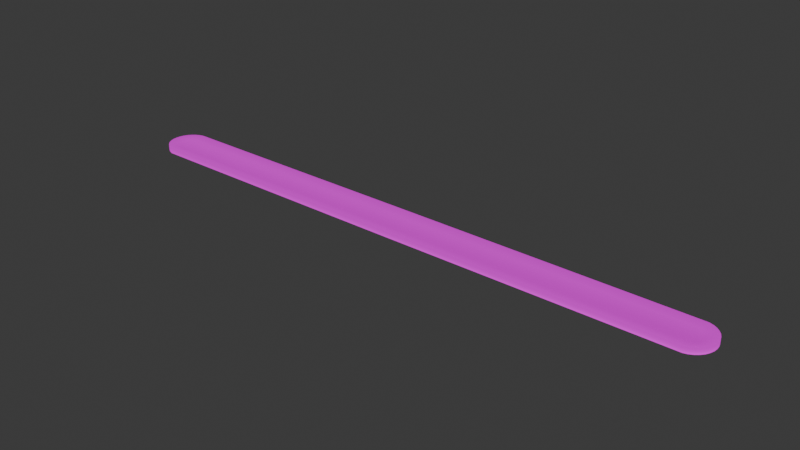 # Source: OpenNoteRotated.blend  (saved by Blender 4.3.32; exported with 4.5.12 LTS)
import bpy
from mathutils import Matrix  # noqa: F401  (used for matrix-valued properties, if any)

bpy.ops.wm.read_factory_settings(use_empty=True)
scene = bpy.context.scene
scene.name = 'Scene'

# ---- images (referenced by path relative to the original .blend; pixels are not part of the script)
import os
ASSET_DIR = os.environ.get("B2B_ASSET_DIR", "")  # directory of the original .blend (textures are referenced by path, not embedded)
HERE = os.path.dirname(os.path.abspath(__file__))  # packed textures are extracted next to this script under _unpacked/

def load_image(name, relpath, width, height, colorspace="sRGB"):
    """Load a texture the original file referenced (path relative to the .blend, or extracted next to this script)."""
    p = next((c for c in (os.path.join(HERE, relpath), os.path.join(ASSET_DIR, relpath)) if relpath and os.path.exists(c)), "")
    if p:
        img = bpy.data.images.load(p, check_existing=True)
        img.name = name
    else:  # same state as the original file: an image datablock whose file is absent (Cycles renders it pink)
        img = bpy.data.images.new(name, width, height)
        img.source = "FILE"
        img.filepath = "//" + (relpath or name)
    img.colorspace_settings.name = colorspace
    return img
img_note_texture_green_png_001 = load_image('Note_Texture_green.png.001', 'Note_Texture_green.png', 1024, 1024, 'sRGB')

# ---- materials (node trees are filled in below, after node groups)
mat_fof_note_green_001 = bpy.data.materials.new('FoF_Note_Green.001')
mat_fof_note_green_001.roughness = 1.0

# ---- material node trees
mat_fof_note_green_001.use_nodes = True; mat_fof_note_green_001.node_tree.nodes.clear()
_N = mat_fof_note_green_001.node_tree.nodes; _L = mat_fof_note_green_001.node_tree.links
n0 = _N.new('ShaderNodeBsdfPrincipled'); n0.name = 'Principled BSDF'; n0.location = (10, 300)
n0.inputs[2].default_value = 1.0
n1 = _N.new('ShaderNodeOutputMaterial'); n1.name = 'Material Output'; n1.location = (300, 300)
n2 = _N.new('ShaderNodeNormalMap'); n2.name = 'Normal Map'; n2.location = (-300, -300)
n2.label = 'Normal/Map'
n2.inputs[0].default_value = 0.0
n3 = _N.new('ShaderNodeTexImage'); n3.name = 'Image Texture'; n3.location = (-300, 600)
n3.image = img_note_texture_green_png_001
_L.new(n0.outputs[0], n1.inputs[0])
_L.new(n2.outputs[0], n0.inputs[5])
_L.new(n3.outputs[0], n0.inputs[0])
n1.is_active_output = True

# ---- world
world_world = bpy.data.worlds.new('World'); scene.world = world_world
world_world.use_nodes = True; world_world.node_tree.nodes.clear()
_N = world_world.node_tree.nodes; _L = world_world.node_tree.links
n0 = _N.new('ShaderNodeOutputWorld'); n0.name = 'World Output'; n0.location = (300, 300)
n1 = _N.new('ShaderNodeBackground'); n1.name = 'Background'; n1.location = (10, 300)
n1.inputs[0].default_value = (0.05088, 0.05088, 0.05088, 1.0)
_L.new(n1.outputs[0], n0.inputs[0])
n0.is_active_output = True
world_world.color = (0.05088, 0.05088, 0.05088)
world_world.sun_shadow_jitter_overblur = 0.0

# ---- meshes
me_cylinder_001 = bpy.data.meshes.new('Cylinder.001')
me_cylinder_001.from_pydata([(-0.03603, 1.0, -1.229), (-0.03603, 0.5261, 0.2222), (13.23, 0.9808, -1.229), (13.14, 0.516, 0.2222), (13.42, 0.9239, -1.229), (13.24, 0.4861, 0.2222), (13.59, 0.8315, -1.229), (13.33, 0.4375, 0.2222), (13.74, 0.7071, -1.229), (13.41, 0.372, 0.2222), (13.87, 0.5556, -1.229), (13.47, 0.2923, 0.2222), (13.96, 0.3827, -1.229), (13.52, 0.2013, 0.2222), (14.02, 0.1951, -1.229), (13.55, 0.1026, 0.2222), (14.04, 2.632e-07, -1.229), (13.56, 2.632e-07, 0.2222), (14.02, -0.1951, -1.229), (13.55, -0.1026, 0.2222), (13.96, -0.3827, -1.229), (13.52, -0.2013, 0.2222), (13.87, -0.5556, -1.229), (13.47, -0.2923, 0.2222), (13.74, -0.7071, -1.229), (13.41, -0.372, 0.2222), (13.59, -0.8315, -1.229), (13.33, -0.4375, 0.2222), (13.42, -0.9239, -1.229), (13.24, -0.4861, 0.2222), (13.23, -0.9808, -1.229), (13.14, -0.516, 0.2222), (-0.03603, -1.0, -1.229), (-0.03603, -0.5261, 0.2222), (-13.23, -0.9808, -1.229), (-13.14, -0.516, 0.2222), (-13.42, -0.9239, -1.229), (-13.24, -0.4861, 0.2222), (-13.59, -0.8315, -1.229), (-13.33, -0.4375, 0.2222), (-13.74, -0.7071, -1.229), (-13.41, -0.372, 0.2222), (-13.87, -0.5556, -1.229), (-13.47, -0.2923, 0.2222), (-13.96, -0.3827, -1.229), (-13.52, -0.2013, 0.2222), (-14.02, -0.1951, -1.229), (-13.55, -0.1026, 0.2222), (-14.04, 2.632e-07, -1.229), (-13.56, 2.632e-07, 0.2222), (-14.02, 0.1951, -1.229), (-13.55, 0.1026, 0.2222), (-13.96, 0.3827, -1.229), (-13.52, 0.2013, 0.2222), (-13.87, 0.5556, -1.229), (-13.47, 0.2923, 0.2222), (-13.74, 0.7071, -1.229), (-13.41, 0.372, 0.2222), (-13.59, 0.8315, -1.229), (-13.33, 0.4375, 0.2222), (-13.42, 0.9239, -1.229), (-13.24, 0.4861, 0.2222), (-13.23, 0.9808, -1.229), (-13.14, 0.516, 0.2222), (13.23, 0.9808, 0.7711), (-0.03603, 1.0, 0.7711), (13.42, 0.9239, 0.7711), (13.59, 0.8315, 0.7711), (13.74, 0.7071, 0.7711), (13.87, 0.5556, 0.7711), (13.96, 0.3827, 0.7711), (14.02, 0.1951, 0.7711), (14.04, 2.632e-07, 0.7711), (14.02, -0.1951, 0.7711), (13.96, -0.3827, 0.7711), (13.87, -0.5556, 0.7711), (13.74, -0.7071, 0.7711), (13.59, -0.8315, 0.7711), (13.42, -0.9239, 0.7711), (13.23, -0.9808, 0.7711), (-0.03603, -1.0, 0.7711), (-13.23, -0.9808, 0.7711), (-13.42, -0.9239, 0.7711), (-13.59, -0.8315, 0.7711), (-13.74, -0.7071, 0.7711), (-13.87, -0.5556, 0.7711), (-13.96, -0.3827, 0.7711), (-14.02, -0.1951, 0.7711), (-14.04, 2.632e-07, 0.7711), (-14.02, 0.1951, 0.7711), (-13.96, 0.3827, 0.7711), (-13.87, 0.5556, 0.7711), (-13.74, 0.7071, 0.7711), (-13.59, 0.8315, 0.7711), (-13.42, 0.9239, 0.7711), (-13.23, 0.9808, 0.7711)], [], [(0, 65, 64, 2), (2, 64, 66, 4), (4, 66, 67, 6), (6, 67, 68, 8), (8, 68, 69, 10), (10, 69, 70, 12), (12, 70, 71, 14), (14, 71, 72, 16), (16, 72, 73, 18), (18, 73, 74, 20), (20, 74, 75, 22), (22, 75, 76, 24), (24, 76, 77, 26), (26, 77, 78, 28), (28, 78, 79, 30), (30, 79, 80, 32), (32, 80, 81, 34), (34, 81, 82, 36), (36, 82, 83, 38), (38, 83, 84, 40), (40, 84, 85, 42), (42, 85, 86, 44), (44, 86, 87, 46), (46, 87, 88, 48), (48, 88, 89, 50), (50, 89, 90, 52), (52, 90, 91, 54), (54, 91, 92, 56), (56, 92, 93, 58), (58, 93, 94, 60), (3, 1, 63, 61, 59, 57, 55, 53, 51, 49, 47, 45, 43, 41, 39, 37, 35, 33, 31, 29, 27, 25, 23, 21, 19, 17, 15, 13, 11, 9, 7, 5), (60, 94, 95, 62), (62, 95, 65, 0), (1, 3, 64, 65), (3, 5, 66, 64), (5, 7, 67, 66), (7, 9, 68, 67), (9, 11, 69, 68), (11, 13, 70, 69), (13, 15, 71, 70), (15, 17, 72, 71), (17, 19, 73, 72), (19, 21, 74, 73), (21, 23, 75, 74), (23, 25, 76, 75), (25, 27, 77, 76), (27, 29, 78, 77), (29, 31, 79, 78), (31, 33, 80, 79), (33, 35, 81, 80), (35, 37, 82, 81), (37, 39, 83, 82), (39, 41, 84, 83), (41, 43, 85, 84), (43, 45, 86, 85), (45, 47, 87, 86), (47, 49, 88, 87), (49, 51, 89, 88), (51, 53, 90, 89), (53, 55, 91, 90), (55, 57, 92, 91), (57, 59, 93, 92), (59, 61, 94, 93), (61, 63, 95, 94), (63, 1, 65, 95)])
me_cylinder_001.polygons.foreach_set('use_smooth', [True] * 65)
_uv = me_cylinder_001.uv_layers.new(name='UVMap')
_uv.uv.foreach_set('vector', [0.7826, 0.5018, 0.9947, 0.5019, 0.9945, 0.9985, 0.7824, 0.9984, 0.7824, 0.9779, 0.9945, 0.978, 0.9945, 0.9833, 0.7824, 0.9832, 0.7824, 0.943, 0.9946, 0.9431, 0.9946, 0.9483, 0.7824, 0.9482, 0.7825, 0.8899, 0.9946, 0.89, 0.9946, 0.8953, 0.7825, 0.8952, 0.7825, 0.821, 0.9946, 0.821, 0.9946, 0.8263, 0.7825, 0.8262, 0.7825, 0.7389, 0.9946, 0.739, 0.9946, 0.7443, 0.7825, 0.7442, 0.7826, 0.6472, 0.9947, 0.6473, 0.9947, 0.6526, 0.7826, 0.6525, 0.7826, 0.5495, 0.9947, 0.5496, 0.9947, 0.5549, 0.7826, 0.5548, 0.7827, 0.4498, 0.9948, 0.4499, 0.9948, 0.4552, 0.7826, 0.4551, 0.7827, 0.3521, 0.9948, 0.3522, 0.9948, 0.3575, 0.7827, 0.3574, 0.7827, 0.2604, 0.9949, 0.2605, 0.9949, 0.2658, 0.7827, 0.2657, 0.7828, 0.1784, 0.9949, 0.1785, 0.9949, 0.1837, 0.7828, 0.1836, 0.7828, 0.1094, 0.9949, 0.1095, 0.9949, 0.1148, 0.7828, 0.1147, 0.7828, 0.05637, 0.9949, 0.05646, 0.9949, 0.06171, 0.7828, 0.06162, 0.7828, 0.02144, 0.995, 0.02153, 0.995, 0.02679, 0.7828, 0.02669, 0.7828, 0.5037, 0.995, 0.5038, 0.9948, 0.9977, 0.7827, 0.9976, 0.7827, 0.003174, 0.9948, 0.003302, 0.9947, 0.4968, 0.7825, 0.4966, 0.7825, 0.706, 0.9947, 0.7061, 0.9947, 0.7114, 0.7825, 0.7113, 0.7825, 0.699, 0.9947, 0.6991, 0.9947, 0.7044, 0.7825, 0.7043, 0.7825, 0.6865, 0.9947, 0.6866, 0.9947, 0.6918, 0.7825, 0.6917, 0.7826, 0.6691, 0.9947, 0.6692, 0.9947, 0.6744, 0.7826, 0.6743, 0.7826, 0.6477, 0.9947, 0.6478, 0.9947, 0.653, 0.7826, 0.6529, 0.7826, 0.6233, 0.9947, 0.6234, 0.9947, 0.6287, 0.7826, 0.6286, 0.7826, 0.5972, 0.9947, 0.5972, 0.9947, 0.6025, 0.7826, 0.6024, 0.7826, 0.5704, 0.9947, 0.5704, 0.9947, 0.5757, 0.7826, 0.5756, 0.7826, 0.5442, 0.9947, 0.5443, 0.9947, 0.5495, 0.7826, 0.5494, 0.7826, 0.5198, 0.9947, 0.5199, 0.9947, 0.5252, 0.7826, 0.5251, 0.7826, 0.4984, 0.9947, 0.4985, 0.9947, 0.5038, 0.7826, 0.5037, 0.7826, 0.481, 0.9948, 0.4811, 0.9948, 0.4864, 0.7826, 0.4863, 0.7826, 0.4685, 0.9948, 0.4686, 0.9948, 0.4738, 0.7826, 0.4737, 0.02492, 0.9604, 0.02616, 0.4986, 0.02928, 0.03962, 0.03068, 0.03617, 0.03254, 0.03314, 0.03495, 0.03055, 0.03776, 0.02852, 0.04091, 0.02708, 0.04417, 0.02606, 0.04756, 0.02571, 0.05092, 0.02594, 0.05417, 0.02682, 0.05722, 0.02832, 0.05995, 0.03042, 0.06225, 0.03303, 0.06401, 0.0361, 0.06537, 0.03955, 0.06427, 0.4988, 0.06089, 0.9605, 0.05957, 0.9639, 0.05769, 0.967, 0.05531, 0.9695, 0.05249, 0.9716, 0.04934, 0.973, 0.04607, 0.974, 0.04269, 0.9744, 0.03932, 0.9741, 0.03607, 0.9732, 0.03302, 0.9717, 0.03031, 0.9696, 0.02801, 0.967, 0.02623, 0.9639, 0.7826, 0.4615, 0.9948, 0.4616, 0.9948, 0.4668, 0.7826, 0.4667, 0.7826, 0.003117, 0.9948, 0.003245, 0.9946, 0.4971, 0.7825, 0.4969, 0.02616, 0.4986, 0.02492, 0.9604, 3.006e-05, 0.9705, 3.008e-05, 0.4985, 0.02492, 0.9604, 0.02623, 0.9639, 0.00354, 0.9775, 3.006e-05, 0.9705, 0.02623, 0.9639, 0.02801, 0.967, 0.008064, 0.9838, 0.00354, 0.9775, 0.02801, 0.967, 0.03031, 0.9696, 0.01361, 0.9893, 0.008064, 0.9838, 0.03031, 0.9696, 0.03302, 0.9717, 0.02009, 0.9939, 0.01361, 0.9893, 0.03302, 0.9717, 0.03607, 0.9732, 0.02725, 0.9972, 0.02009, 0.9939, 0.03607, 0.9732, 0.03932, 0.9741, 0.03484, 0.9992, 0.02725, 0.9972, 0.03932, 0.9741, 0.04269, 0.9744, 0.04266, 1.0, 0.03484, 0.9992, 0.04269, 0.9744, 0.04607, 0.974, 0.05052, 0.9993, 0.04266, 1.0, 0.04607, 0.974, 0.04934, 0.973, 0.05811, 0.9973, 0.05052, 0.9993, 0.04934, 0.973, 0.05249, 0.9716, 0.06523, 0.994, 0.05811, 0.9973, 0.05249, 0.9716, 0.05531, 0.9695, 0.07174, 0.9896, 0.06523, 0.994, 0.05531, 0.9695, 0.05769, 0.967, 0.07742, 0.9842, 0.07174, 0.9896, 0.05769, 0.967, 0.05957, 0.9639, 0.08206, 0.9779, 0.07742, 0.9842, 0.05957, 0.9639, 0.06089, 0.9605, 0.08569, 0.971, 0.08206, 0.9779, 0.06089, 0.9605, 0.06427, 0.4988, 0.09041, 0.499, 0.08569, 0.971, 0.06427, 0.4988, 0.06537, 0.03955, 0.09017, 0.02951, 0.09041, 0.499, 0.06537, 0.03955, 0.06401, 0.0361, 0.08671, 0.02257, 0.09017, 0.02951, 0.06401, 0.0361, 0.06225, 0.03303, 0.08214, 0.01622, 0.08671, 0.02257, 0.06225, 0.03303, 0.05995, 0.03042, 0.07657, 0.01074, 0.08214, 0.01622, 0.05995, 0.03042, 0.05722, 0.02832, 0.0702, 0.00624, 0.07657, 0.01074, 0.05722, 0.02832, 0.05417, 0.02682, 0.06311, 0.00287, 0.0702, 0.00624, 0.05417, 0.02682, 0.05092, 0.02594, 0.05551, 0.000772, 0.06311, 0.00287, 0.05092, 0.02594, 0.04756, 0.02571, 0.04763, 3.007e-05, 0.05551, 0.000772, 0.04756, 0.02571, 0.04417, 0.02606, 0.03977, 0.0007114, 0.04763, 3.007e-05, 0.04417, 0.02606, 0.04091, 0.02708, 0.03212, 0.0027, 0.03977, 0.0007114, 0.04091, 0.02708, 0.03776, 0.02852, 0.02496, 0.005998, 0.03212, 0.0027, 0.03776, 0.02852, 0.03495, 0.03055, 0.01843, 0.01044, 0.02496, 0.005998, 0.03495, 0.03055, 0.03254, 0.03314, 0.0128, 0.01591, 0.01843, 0.01044, 0.03254, 0.03314, 0.03068, 0.03617, 0.008096, 0.02222, 0.0128, 0.01591, 0.03068, 0.03617, 0.02928, 0.03962, 0.004515, 0.02914, 0.008096, 0.02222, 0.02928, 0.03962, 0.02616, 0.4986, 3.008e-05, 0.4985, 0.004515, 0.02914])
me_cylinder_001.materials.append(mat_fof_note_green_001)
me_cylinder_001.update()
me_cylinder_001.normals_split_custom_set([tuple(v) for v in zip(*[iter([-3.958e-06, 1.0, 0.0, -2.381e-06, 0.3472, 0.9378, 0.05917, 0.417, 0.907, 0.1474, 0.9891, 0.0, 0.1474, 0.9891, 0.0, 0.05917, 0.417, 0.907, 0.1523, 0.3676, 0.9174, 0.3827, 0.9239, 0.0, 0.3827, 0.9239, 0.0, 0.1523, 0.3676, 0.9174, 0.2211, 0.3308, 0.9174, 0.5556, 0.8315, 0.0, 0.5556, 0.8315, 0.0, 0.2211, 0.3308, 0.9174, 0.2814, 0.2814, 0.9174, 0.7071, 0.7071, 0.0, 0.7071, 0.7071, 0.0, 0.2814, 0.2814, 0.9174, 0.3309, 0.2211, 0.9174, 0.8315, 0.5556, 0.0, 0.8315, 0.5556, 0.0, 0.3309, 0.2211, 0.9174, 0.3676, 0.1523, 0.9174, 0.9239, 0.3827, 0.0, 0.9239, 0.3827, 0.0, 0.3676, 0.1523, 0.9174, 0.3903, 0.07763, 0.9174, 0.9808, 0.1951, 0.0, 0.9808, 0.1951, 0.0, 0.3903, 0.07763, 0.9174, 0.3979, 0.0, 0.9174, 1.0, 0.0, 0.0, 1.0, 0.0, 0.0, 0.3979, 0.0, 0.9174, 0.3903, -0.07763, 0.9174, 0.9808, -0.1951, 0.0, 0.9808, -0.1951, 0.0, 0.3903, -0.07763, 0.9174, 0.3676, -0.1523, 0.9174, 0.9239, -0.3827, 0.0, 0.9239, -0.3827, 0.0, 0.3676, -0.1523, 0.9174, 0.3309, -0.2211, 0.9174, 0.8315, -0.5556, 0.0, 0.8315, -0.5556, 0.0, 0.3309, -0.2211, 0.9174, 0.2814, -0.2814, 0.9174, 0.7071, -0.7071, 0.0, 0.7071, -0.7071, 0.0, 0.2814, -0.2814, 0.9174, 0.2211, -0.3308, 0.9174, 0.5556, -0.8315, 0.0, 0.5556, -0.8315, 0.0, 0.2211, -0.3308, 0.9174, 0.1523, -0.3676, 0.9174, 0.3827, -0.9239, 0.0, 0.3827, -0.9239, 0.0, 0.1523, -0.3676, 0.9174, 0.05917, -0.417, 0.907, 0.1474, -0.9891, 0.0, 0.1474, -0.9891, 0.0, 0.05917, -0.417, 0.907, -2.381e-06, -0.3472, 0.9378, -3.958e-06, -1.0, 0.0, -3.958e-06, -1.0, 0.0, -2.381e-06, -0.3472, 0.9378, -0.05917, -0.417, 0.907, -0.1475, -0.9891, 0.0, -0.1475, -0.9891, 0.0, -0.05917, -0.417, 0.907, -0.1523, -0.3676, 0.9174, -0.3827, -0.9239, 0.0, -0.3827, -0.9239, 0.0, -0.1523, -0.3676, 0.9174, -0.2211, -0.3308, 0.9174, -0.5556, -0.8315, 0.0, -0.5556, -0.8315, 0.0, -0.2211, -0.3308, 0.9174, -0.2814, -0.2814, 0.9174, -0.7071, -0.7071, 0.0, -0.7071, -0.7071, 0.0, -0.2814, -0.2814, 0.9174, -0.3308, -0.2211, 0.9174, -0.8315, -0.5556, 0.0, -0.8315, -0.5556, 0.0, -0.3308, -0.2211, 0.9174, -0.3676, -0.1523, 0.9174, -0.9239, -0.3827, 0.0, -0.9239, -0.3827, 0.0, -0.3676, -0.1523, 0.9174, -0.3903, -0.07763, 0.9174, -0.9808, -0.1951, 0.0, -0.9808, -0.1951, 0.0, -0.3903, -0.07763, 0.9174, -0.3979, 0.0, 0.9174, -1.0, 0.0, 0.0, -1.0, 0.0, 0.0, -0.3979, 0.0, 0.9174, -0.3903, 0.07763, 0.9174, -0.9808, 0.1951, 0.0, -0.9808, 0.1951, 0.0, -0.3903, 0.07763, 0.9174, -0.3676, 0.1523, 0.9174, -0.9239, 0.3827, 0.0, -0.9239, 0.3827, 0.0, -0.3676, 0.1523, 0.9174, -0.3308, 0.2211, 0.9174, -0.8315, 0.5556, 0.0, -0.8315, 0.5556, 0.0, -0.3308, 0.2211, 0.9174, -0.2814, 0.2814, 0.9174, -0.7071, 0.7071, 0.0, -0.7071, 0.7071, 0.0, -0.2814, 0.2814, 0.9174, -0.2211, 0.3308, 0.9174, -0.5556, 0.8315, 0.0, -0.5556, 0.8315, 0.0, -0.2211, 0.3308, 0.9174, -0.1523, 0.3676, 0.9174, -0.3827, 0.9239, 0.0, -0.06446, -0.4418, 0.8948, 1.273e-06, -0.4186, 0.9082, 0.06446, -0.4418, 0.8948, 0.1673, -0.404, 0.8993, 0.2429, -0.3636, 0.8993, 0.3092, -0.3092, 0.8993, 0.3636, -0.2429, 0.8993, 0.404, -0.1673, 0.8993, 0.4289, -0.08531, 0.8993, 0.4373, 0.0, 0.8993, 0.4289, 0.08531, 0.8993, 0.404, 0.1673, 0.8993, 0.3636, 0.2429, 0.8993, 0.3092, 0.3092, 0.8993, 0.2429, 0.3636, 0.8993, 0.1673, 0.404, 0.8993, 0.06446, 0.4418, 0.8948, 1.273e-06, 0.4186, 0.9082, -0.06446, 0.4418, 0.8948, -0.1673, 0.404, 0.8993, -0.2429, 0.3636, 0.8993, -0.3092, 0.3092, 0.8993, -0.3636, 0.2429, 0.8993, -0.404, 0.1673, 0.8993, -0.4289, 0.08531, 0.8993, -0.4373, 0.0, 0.8993, -0.4289, -0.08531, 0.8993, -0.404, -0.1673, 0.8993, -0.3636, -0.2429, 0.8993, -0.3092, -0.3092, 0.8993, -0.2429, -0.3636, 0.8993, -0.1673, -0.404, 0.8993, -0.3827, 0.9239, 0.0, -0.1523, 0.3676, 0.9174, -0.05917, 0.417, 0.907, -0.1475, 0.9891, 0.0, -0.1475, 0.9891, 0.0, -0.05917, 0.417, 0.907, -2.381e-06, 0.3472, 0.9378, -3.958e-06, 1.0, 0.0, 1.273e-06, -0.4186, 0.9082, -0.06446, -0.4418, 0.8948, 0.05917, 0.417, 0.907, -2.381e-06, 0.3472, 0.9378, -0.06446, -0.4418, 0.8948, -0.1673, -0.404, 0.8993, 0.1523, 0.3676, 0.9174, 0.05917, 0.417, 0.907, -0.1673, -0.404, 0.8993, -0.2429, -0.3636, 0.8993, 0.2211, 0.3308, 0.9174, 0.1523, 0.3676, 0.9174, -0.2429, -0.3636, 0.8993, -0.3092, -0.3092, 0.8993, 0.2814, 0.2814, 0.9174, 0.2211, 0.3308, 0.9174, -0.3092, -0.3092, 0.8993, -0.3636, -0.2429, 0.8993, 0.3309, 0.2211, 0.9174, 0.2814, 0.2814, 0.9174, -0.3636, -0.2429, 0.8993, -0.404, -0.1673, 0.8993, 0.3676, 0.1523, 0.9174, 0.3309, 0.2211, 0.9174, -0.404, -0.1673, 0.8993, -0.4289, -0.08531, 0.8993, 0.3903, 0.07763, 0.9174, 0.3676, 0.1523, 0.9174, -0.4289, -0.08531, 0.8993, -0.4373, 0.0, 0.8993, 0.3979, 0.0, 0.9174, 0.3903, 0.07763, 0.9174, -0.4373, 0.0, 0.8993, -0.4289, 0.08531, 0.8993, 0.3903, -0.07763, 0.9174, 0.3979, 0.0, 0.9174, -0.4289, 0.08531, 0.8993, -0.404, 0.1673, 0.8993, 0.3676, -0.1523, 0.9174, 0.3903, -0.07763, 0.9174, -0.404, 0.1673, 0.8993, -0.3636, 0.2429, 0.8993, 0.3309, -0.2211, 0.9174, 0.3676, -0.1523, 0.9174, -0.3636, 0.2429, 0.8993, -0.3092, 0.3092, 0.8993, 0.2814, -0.2814, 0.9174, 0.3309, -0.2211, 0.9174, -0.3092, 0.3092, 0.8993, -0.2429, 0.3636, 0.8993, 0.2211, -0.3308, 0.9174, 0.2814, -0.2814, 0.9174, -0.2429, 0.3636, 0.8993, -0.1673, 0.404, 0.8993, 0.1523, -0.3676, 0.9174, 0.2211, -0.3308, 0.9174, -0.1673, 0.404, 0.8993, -0.06446, 0.4418, 0.8948, 0.05917, -0.417, 0.907, 0.1523, -0.3676, 0.9174, -0.06446, 0.4418, 0.8948, 1.273e-06, 0.4186, 0.9082, -2.381e-06, -0.3472, 0.9378, 0.05917, -0.417, 0.907, 1.273e-06, 0.4186, 0.9082, 0.06446, 0.4418, 0.8948, -0.05917, -0.417, 0.907, -2.381e-06, -0.3472, 0.9378, 0.06446, 0.4418, 0.8948, 0.1673, 0.404, 0.8993, -0.1523, -0.3676, 0.9174, -0.05917, -0.417, 0.907, 0.1673, 0.404, 0.8993, 0.2429, 0.3636, 0.8993, -0.2211, -0.3308, 0.9174, -0.1523, -0.3676, 0.9174, 0.2429, 0.3636, 0.8993, 0.3092, 0.3092, 0.8993, -0.2814, -0.2814, 0.9174, -0.2211, -0.3308, 0.9174, 0.3092, 0.3092, 0.8993, 0.3636, 0.2429, 0.8993, -0.3308, -0.2211, 0.9174, -0.2814, -0.2814, 0.9174, 0.3636, 0.2429, 0.8993, 0.404, 0.1673, 0.8993, -0.3676, -0.1523, 0.9174, -0.3308, -0.2211, 0.9174, 0.404, 0.1673, 0.8993, 0.4289, 0.08531, 0.8993, -0.3903, -0.07763, 0.9174, -0.3676, -0.1523, 0.9174, 0.4289, 0.08531, 0.8993, 0.4373, 0.0, 0.8993, -0.3979, 0.0, 0.9174, -0.3903, -0.07763, 0.9174, 0.4373, 0.0, 0.8993, 0.4289, -0.08531, 0.8993, -0.3903, 0.07763, 0.9174, -0.3979, 0.0, 0.9174, 0.4289, -0.08531, 0.8993, 0.404, -0.1673, 0.8993, -0.3676, 0.1523, 0.9174, -0.3903, 0.07763, 0.9174, 0.404, -0.1673, 0.8993, 0.3636, -0.2429, 0.8993, -0.3308, 0.2211, 0.9174, -0.3676, 0.1523, 0.9174, 0.3636, -0.2429, 0.8993, 0.3092, -0.3092, 0.8993, -0.2814, 0.2814, 0.9174, -0.3308, 0.2211, 0.9174, 0.3092, -0.3092, 0.8993, 0.2429, -0.3636, 0.8993, -0.2211, 0.3308, 0.9174, -0.2814, 0.2814, 0.9174, 0.2429, -0.3636, 0.8993, 0.1673, -0.404, 0.8993, -0.1523, 0.3676, 0.9174, -0.2211, 0.3308, 0.9174, 0.1673, -0.404, 0.8993, 0.06446, -0.4418, 0.8948, -0.05917, 0.417, 0.907, -0.1523, 0.3676, 0.9174, 0.06446, -0.4418, 0.8948, 1.273e-06, -0.4186, 0.9082, -2.381e-06, 0.3472, 0.9378, -0.05917, 0.417, 0.907])] * 3)])

# ---- objects
ob_cylinder_088 = bpy.data.objects.new('Cylinder.088', me_cylinder_001)

# ---- transforms, parenting, visibility, modifiers, constraints
ob_cylinder_088.location = (0.004408, 0.5969, 0.07348)
ob_cylinder_088.rotation_euler = (-1.629e-07, 0.0, 0.0)
ob_cylinder_088.scale = (0.1094, 0.1094, 0.01493)
ob_cylinder_088.color = (0.8, 0.8, 0.8, 1.0)

# ---- collection membership
scene.collection.objects.link(ob_cylinder_088)

# ---- scene / render settings (as saved in the file)
scene.frame_start = 1; scene.frame_end = 250; scene.frame_set(1)
scene.render.engine = 'BLENDER_EEVEE_NEXT'
bpy.context.view_layer.update()

# ---- added for rendering (the .blend has no active camera and no usable light): camera, sun
cam_auto = bpy.data.cameras.new('AutoCamera')
cam_auto.lens = 50.0
cam_auto.sensor_width = 36.0
cam_auto.clip_end = 1000.0
ob_auto_camera = bpy.data.objects.new('AutoCamera', cam_auto)
scene.collection.objects.link(ob_auto_camera)
ob_auto_camera.location = (2.852, -2.82016, 2.34813)
ob_auto_camera.rotation_euler = (1.09748, -7.21219e-08, 0.694738)
scene.camera = ob_auto_camera
light_auto_sun = bpy.data.lights.new('AutoSun', 'SUN')
light_auto_sun.energy = 3.0
light_auto_sun.angle = 0.0523599
ob_auto_sun = bpy.data.objects.new('AutoSun', light_auto_sun)
scene.collection.objects.link(ob_auto_sun)
ob_auto_sun.rotation_euler = (0.872665, 0.174533, 0.523599)
bpy.context.view_layer.update()
